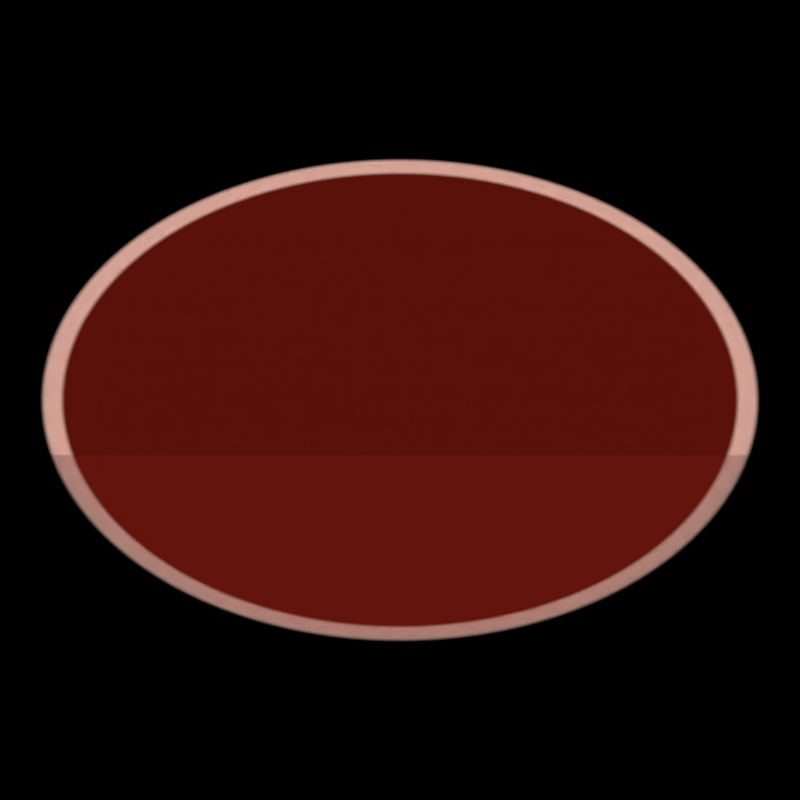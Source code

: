 # Source: telegraph_circle.blend  (saved by Blender 5.2.45; exported with 4.5.12 LTS)
import bpy
from mathutils import Matrix  # noqa: F401  (used for matrix-valued properties, if any)

bpy.ops.wm.read_factory_settings(use_empty=True)
scene = bpy.context.scene
scene.name = 'Scene'

# ---- materials (node trees are filled in below, after node groups)
mat_vfx_disc = bpy.data.materials.new('vfx_disc')
mat_vfx_disc.surface_render_method = 'BLENDED'
mat_vfx_disc.blend_method = 'BLEND'
mat_vfx_outline = bpy.data.materials.new('vfx_outline')
mat_vfx_outline.surface_render_method = 'BLENDED'
mat_vfx_outline.blend_method = 'BLEND'

# ---- material node trees
mat_vfx_disc.use_nodes = True; mat_vfx_disc.node_tree.nodes.clear()
_N = mat_vfx_disc.node_tree.nodes; _L = mat_vfx_disc.node_tree.links
n0 = _N.new('ShaderNodeTexCoord'); n0.name = 'Texture Coordinate'; n0.location = (0, 0)
n1 = _N.new('ShaderNodeObjectInfo'); n1.name = 'Object Info'; n1.location = (0, 0)
n2 = _N.new('ShaderNodeValue'); n2.name = 'CS'; n2.location = (0, 0)
n2.outputs[0].default_value = 0.7071
n3 = _N.new('ShaderNodeValue'); n3.name = 'SN'; n3.location = (0, 0)
n3.outputs[0].default_value = -0.7071
n4 = _N.new('ShaderNodeSeparateXYZ'); n4.name = 'Separate XYZ'; n4.location = (0, 0)
n5 = _N.new('ShaderNodeMath'); n5.name = 'Math'; n5.location = (0, 0)
n5.operation = 'SUBTRACT'
n6 = _N.new('ShaderNodeMath'); n6.name = 'Math.001'; n6.location = (0, 0)
n6.operation = 'SUBTRACT'
n7 = _N.new('ShaderNodeMath'); n7.name = 'Math.002'; n7.location = (0, 0)
n7.operation = 'MULTIPLY'
n7.inputs[1].default_value = 40.0
n8 = _N.new('ShaderNodeMath'); n8.name = 'Math.003'; n8.location = (0, 0)
n8.operation = 'MULTIPLY'
n8.inputs[1].default_value = 1.7
n9 = _N.new('ShaderNodeMath'); n9.name = 'Math.004'; n9.location = (0, 0)
n10 = _N.new('ShaderNodeMath'); n10.name = 'Math.005'; n10.location = (0, 0)
n10.operation = 'MULTIPLY'
n10.inputs[1].default_value = 1.7
n11 = _N.new('ShaderNodeMath'); n11.name = 'Math.006'; n11.location = (0, 0)
n11.operation = 'MULTIPLY'
n11.inputs[1].default_value = 0.7
n12 = _N.new('ShaderNodeMath'); n12.name = 'Math.007'; n12.location = (0, 0)
n13 = _N.new('ShaderNodeCombineXYZ'); n13.name = 'Combine XYZ'; n13.location = (0, 0)
n14 = _N.new('ShaderNodeVectorMath'); n14.name = 'Vector Math'; n14.location = (0, 0)
n15 = _N.new('ShaderNodeMath'); n15.name = 'Math.008'; n15.location = (0, 0)
n15.operation = 'MULTIPLY'
n16 = _N.new('ShaderNodeMath'); n16.name = 'Math.009'; n16.location = (0, 0)
n16.operation = 'MULTIPLY'
n17 = _N.new('ShaderNodeMath'); n17.name = 'Math.010'; n17.location = (0, 0)
n18 = _N.new('ShaderNodeMath'); n18.name = 'Math.011'; n18.location = (0, 0)
n18.operation = 'POWER'
n19 = _N.new('ShaderNodeMath'); n19.name = 'Math.012'; n19.location = (0, 0)
n19.operation = 'MULTIPLY'
n19.inputs[1].default_value = 2.0
n20 = _N.new('ShaderNodeMath'); n20.name = 'Math.013'; n20.location = (0, 0)
n20.operation = 'SUBTRACT'
n20.inputs[0].default_value = 1.0
n21 = _N.new('ShaderNodeMapRange'); n21.name = 'Map Range'; n21.location = (0, 0)
n21.interpolation_type = 'SMOOTHSTEP'
n21.inputs[2].default_value = 0.06
n22 = _N.new('ShaderNodeEmission'); n22.name = 'Emission'; n22.location = (0, 0)
n23 = _N.new('ShaderNodeBsdfTransparent'); n23.name = 'Transparent BSDF'; n23.location = (0, 0)
n24 = _N.new('ShaderNodeMixShader'); n24.name = 'Mix Shader'; n24.location = (0, 0)
n25 = _N.new('ShaderNodeMath'); n25.name = 'Math.014'; n25.location = (0, 0)
n25.operation = 'MULTIPLY'
n25.use_clamp = True
n26 = _N.new('ShaderNodeOutputMaterial'); n26.name = 'Material Output'; n26.location = (0, 0)
_L.new(n0.outputs[2], n4.inputs[0])
_L.new(n4.outputs[0], n5.inputs[0])
_L.new(n4.outputs[1], n6.inputs[0])
_L.new(n1.outputs[5], n7.inputs[0])
_L.new(n2.outputs[0], n8.inputs[0])
_L.new(n8.outputs[0], n9.inputs[0])
_L.new(n7.outputs[0], n9.inputs[1])
_L.new(n3.outputs[0], n10.inputs[0])
_L.new(n7.outputs[0], n11.inputs[0])
_L.new(n10.outputs[0], n12.inputs[0])
_L.new(n11.outputs[0], n12.inputs[1])
_L.new(n9.outputs[0], n13.inputs[0])
_L.new(n12.outputs[0], n13.inputs[1])
_L.new(n7.outputs[0], n13.inputs[2])
_L.new(n0.outputs[2], n14.inputs[0])
_L.new(n13.outputs[0], n14.inputs[1])
_L.new(n5.outputs[0], n15.inputs[0])
_L.new(n5.outputs[0], n15.inputs[1])
_L.new(n6.outputs[0], n16.inputs[0])
_L.new(n6.outputs[0], n16.inputs[1])
_L.new(n15.outputs[0], n17.inputs[0])
_L.new(n16.outputs[0], n17.inputs[1])
_L.new(n17.outputs[0], n18.inputs[0])
_L.new(n18.outputs[0], n19.inputs[0])
_L.new(n19.outputs[0], n20.inputs[1])
_L.new(n20.outputs[0], n21.inputs[0])
_L.new(n1.outputs[1], n22.inputs[0])
_L.new(n21.outputs[0], n25.inputs[0])
_L.new(n1.outputs[2], n25.inputs[1])
_L.new(n25.outputs[0], n24.inputs[0])
_L.new(n23.outputs[0], n24.inputs[1])
_L.new(n22.outputs[0], n24.inputs[2])
_L.new(n24.outputs[0], n26.inputs[0])
n26.is_active_output = True
mat_vfx_outline.use_nodes = True; mat_vfx_outline.node_tree.nodes.clear()
_N = mat_vfx_outline.node_tree.nodes; _L = mat_vfx_outline.node_tree.links
n0 = _N.new('ShaderNodeTexCoord'); n0.name = 'Texture Coordinate'; n0.location = (0, 0)
n1 = _N.new('ShaderNodeObjectInfo'); n1.name = 'Object Info'; n1.location = (0, 0)
n2 = _N.new('ShaderNodeValue'); n2.name = 'CS'; n2.location = (0, 0)
n2.outputs[0].default_value = 0.7071
n3 = _N.new('ShaderNodeValue'); n3.name = 'SN'; n3.location = (0, 0)
n3.outputs[0].default_value = -0.7071
n4 = _N.new('ShaderNodeSeparateXYZ'); n4.name = 'Separate XYZ'; n4.location = (0, 0)
n5 = _N.new('ShaderNodeMath'); n5.name = 'Math'; n5.location = (0, 0)
n5.operation = 'SUBTRACT'
n6 = _N.new('ShaderNodeMath'); n6.name = 'Math.001'; n6.location = (0, 0)
n6.operation = 'SUBTRACT'
n7 = _N.new('ShaderNodeMath'); n7.name = 'Math.002'; n7.location = (0, 0)
n7.operation = 'MULTIPLY'
n7.inputs[1].default_value = 40.0
n8 = _N.new('ShaderNodeMath'); n8.name = 'Math.003'; n8.location = (0, 0)
n8.operation = 'MULTIPLY'
n8.inputs[1].default_value = 1.7
n9 = _N.new('ShaderNodeMath'); n9.name = 'Math.004'; n9.location = (0, 0)
n10 = _N.new('ShaderNodeMath'); n10.name = 'Math.005'; n10.location = (0, 0)
n10.operation = 'MULTIPLY'
n10.inputs[1].default_value = 1.7
n11 = _N.new('ShaderNodeMath'); n11.name = 'Math.006'; n11.location = (0, 0)
n11.operation = 'MULTIPLY'
n11.inputs[1].default_value = 0.7
n12 = _N.new('ShaderNodeMath'); n12.name = 'Math.007'; n12.location = (0, 0)
n13 = _N.new('ShaderNodeCombineXYZ'); n13.name = 'Combine XYZ'; n13.location = (0, 0)
n14 = _N.new('ShaderNodeVectorMath'); n14.name = 'Vector Math'; n14.location = (0, 0)
n15 = _N.new('ShaderNodeMath'); n15.name = 'Math.008'; n15.location = (0, 0)
n15.operation = 'MULTIPLY'
n16 = _N.new('ShaderNodeMath'); n16.name = 'Math.009'; n16.location = (0, 0)
n16.operation = 'MULTIPLY'
n17 = _N.new('ShaderNodeMath'); n17.name = 'Math.010'; n17.location = (0, 0)
n18 = _N.new('ShaderNodeMath'); n18.name = 'Math.011'; n18.location = (0, 0)
n18.operation = 'POWER'
n19 = _N.new('ShaderNodeMath'); n19.name = 'Math.012'; n19.location = (0, 0)
n19.operation = 'MULTIPLY'
n19.inputs[1].default_value = 2.0
n20 = _N.new('ShaderNodeMath'); n20.name = 'Math.013'; n20.location = (0, 0)
n20.operation = 'SUBTRACT'
n20.inputs[1].default_value = 0.965
n21 = _N.new('ShaderNodeMath'); n21.name = 'Math.014'; n21.location = (0, 0)
n21.operation = 'ABSOLUTE'
n22 = _N.new('ShaderNodeMath'); n22.name = 'Math.015'; n22.location = (0, 0)
n22.operation = 'DIVIDE'
n22.inputs[1].default_value = 0.035
n23 = _N.new('ShaderNodeMath'); n23.name = 'Math.016'; n23.location = (0, 0)
n23.operation = 'SUBTRACT'
n23.use_clamp = True
n23.inputs[0].default_value = 1.0
n24 = _N.new('ShaderNodeMapRange'); n24.name = 'Map Range'; n24.location = (0, 0)
n24.interpolation_type = 'SMOOTHSTEP'
n24.inputs[2].default_value = 0.5
n25 = _N.new('ShaderNodeEmission'); n25.name = 'Emission'; n25.location = (0, 0)
n25.inputs[1].default_value = 1.3
n26 = _N.new('ShaderNodeBsdfTransparent'); n26.name = 'Transparent BSDF'; n26.location = (0, 0)
n27 = _N.new('ShaderNodeMixShader'); n27.name = 'Mix Shader'; n27.location = (0, 0)
n28 = _N.new('ShaderNodeMath'); n28.name = 'Math.017'; n28.location = (0, 0)
n28.operation = 'MULTIPLY'
n28.use_clamp = True
n29 = _N.new('ShaderNodeOutputMaterial'); n29.name = 'Material Output'; n29.location = (0, 0)
_L.new(n0.outputs[2], n4.inputs[0])
_L.new(n4.outputs[0], n5.inputs[0])
_L.new(n4.outputs[1], n6.inputs[0])
_L.new(n1.outputs[5], n7.inputs[0])
_L.new(n2.outputs[0], n8.inputs[0])
_L.new(n8.outputs[0], n9.inputs[0])
_L.new(n7.outputs[0], n9.inputs[1])
_L.new(n3.outputs[0], n10.inputs[0])
_L.new(n7.outputs[0], n11.inputs[0])
_L.new(n10.outputs[0], n12.inputs[0])
_L.new(n11.outputs[0], n12.inputs[1])
_L.new(n9.outputs[0], n13.inputs[0])
_L.new(n12.outputs[0], n13.inputs[1])
_L.new(n7.outputs[0], n13.inputs[2])
_L.new(n0.outputs[2], n14.inputs[0])
_L.new(n13.outputs[0], n14.inputs[1])
_L.new(n5.outputs[0], n15.inputs[0])
_L.new(n5.outputs[0], n15.inputs[1])
_L.new(n6.outputs[0], n16.inputs[0])
_L.new(n6.outputs[0], n16.inputs[1])
_L.new(n15.outputs[0], n17.inputs[0])
_L.new(n16.outputs[0], n17.inputs[1])
_L.new(n17.outputs[0], n18.inputs[0])
_L.new(n18.outputs[0], n19.inputs[0])
_L.new(n19.outputs[0], n20.inputs[0])
_L.new(n20.outputs[0], n21.inputs[0])
_L.new(n21.outputs[0], n22.inputs[0])
_L.new(n22.outputs[0], n23.inputs[1])
_L.new(n23.outputs[0], n24.inputs[0])
_L.new(n1.outputs[1], n25.inputs[0])
_L.new(n24.outputs[0], n28.inputs[0])
_L.new(n1.outputs[2], n28.inputs[1])
_L.new(n28.outputs[0], n27.inputs[0])
_L.new(n26.outputs[0], n27.inputs[1])
_L.new(n25.outputs[0], n27.inputs[2])
_L.new(n27.outputs[0], n29.inputs[0])
n29.is_active_output = True

# ---- cameras
cam_cam = bpy.data.cameras.new('cam')
cam_cam.type = 'ORTHO'
cam_cam.clip_end = 100.0
cam_cam.ortho_scale = 4.0

# ---- meshes
me_plane_disc = bpy.data.meshes.new('plane_disc')
me_plane_disc.from_pydata([(-0.5, -0.5, 0.0), (0.5, -0.5, 0.0), (0.5, 0.5, 0.0), (-0.5, 0.5, 0.0)], [], [(0, 1, 2, 3)])
_uv = me_plane_disc.uv_layers.new(name='UV')
_uv.uv.foreach_set('vector', [0.0, 0.0, 1.0, 0.0, 1.0, 1.0, 0.0, 1.0])
me_plane_disc.materials.append(mat_vfx_disc)
me_plane_disc.update()
me_plane_outline = bpy.data.meshes.new('plane_outline')
me_plane_outline.from_pydata([(-0.5, -0.5, 0.0), (0.5, -0.5, 0.0), (0.5, 0.5, 0.0), (-0.5, 0.5, 0.0)], [], [(0, 1, 2, 3)])
_uv = me_plane_outline.uv_layers.new(name='UV')
_uv.uv.foreach_set('vector', [0.0, 0.0, 1.0, 0.0, 1.0, 1.0, 0.0, 1.0])
me_plane_outline.materials.append(mat_vfx_outline)
me_plane_outline.update()

# ---- objects
ob_cam = bpy.data.objects.new('cam', cam_cam)
ob_g29 = bpy.data.objects.new('g29', me_plane_disc)
ob_g30 = bpy.data.objects.new('g30', me_plane_disc)
ob_g31 = bpy.data.objects.new('g31', me_plane_outline)

# ---- transforms, parenting, visibility, modifiers, constraints
ob_cam.location = (0.0, -5.736, 8.192)
ob_cam.rotation_euler = (0.6109, 0.0, 0.0)
ob_g29.location = (0.0, 0.0, 0.0)
ob_g29.scale = (3.6, 2.952, 1.0)
ob_g29.color = (0.6941, 0.03847, 0.01891, 0.18)
ob_g30.location = (0.0, 0.0, 0.0)
ob_g30.scale = (3.6, 2.952, 1.0)
ob_g30.color = (0.6941, 0.03847, 0.01891, 0.42)
ob_g31.location = (0.0, 0.0, 0.0)
ob_g31.scale = (3.6, 2.952, 1.0)
ob_g31.color = (1.0, 0.5795, 0.4878, 0.95)

# ---- collection membership
scene.collection.objects.link(ob_cam)
scene.collection.objects.link(ob_g29)
scene.collection.objects.link(ob_g30)
scene.collection.objects.link(ob_g31)

# ---- scene / render settings (as saved in the file)
scene.camera = ob_cam
scene.frame_start = 1; scene.frame_end = 250; scene.frame_set(1)
scene.render.engine = 'BLENDER_EEVEE_NEXT'
scene.render.resolution_x = 512
scene.render.resolution_y = 512
scene.render.filter_size = 1.2
scene.render.film_transparent = True
scene.render.bake_bias = 0.0
scene.render.bake_samples = 0
scene.render.compositor_device = 'GPU'
scene.eevee.taa_render_samples = 24
scene.eevee.use_volume_custom_range = False
scene.eevee.fast_gi_thickness_near = 0.1
scene.eevee.fast_gi_thickness_far = 0.0
scene.eevee.ray_tracing_options.screen_trace_thickness = 0.1
scene.view_settings.view_transform = 'Standard'
bpy.context.view_layer.update()
